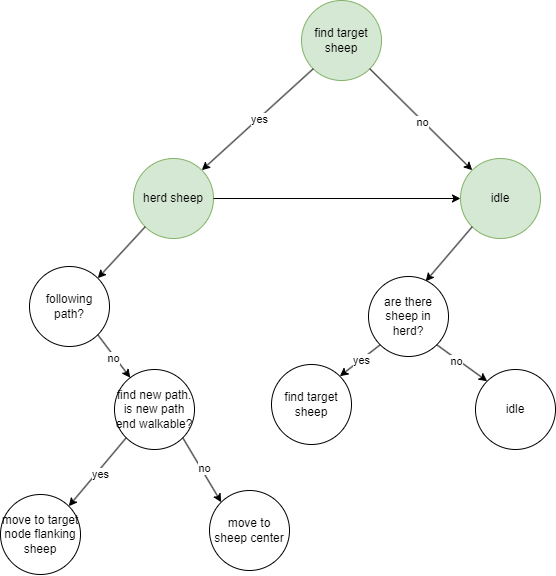

The diagram above was exported from draw.io. Its source (the exported page's mxGraphModel, read from the mxfile embedded in the PNG):
<mxGraphModel dx="1313" dy="681" grid="0" gridSize="10" guides="1" tooltips="1" connect="1" arrows="1" fold="1" page="1" pageScale="1" pageWidth="850" pageHeight="1100" math="0" shadow="0">
  <root>
    <mxCell id="0" />
    <mxCell id="1" parent="0" />
    <mxCell id="vMJoU7ToEk5exhLS33nZ-1" value="herd sheep" style="ellipse;whiteSpace=wrap;html=1;aspect=fixed;fillColor=#d5e8d4;strokeColor=#82b366;" parent="1" vertex="1">
      <mxGeometry x="238" y="232" width="80" height="80" as="geometry" />
    </mxCell>
    <mxCell id="8uUnzRbyBbwbLT4pJlxq-1" value="find target sheep" style="ellipse;whiteSpace=wrap;html=1;aspect=fixed;fillColor=#d5e8d4;strokeColor=#82b366;" parent="1" vertex="1">
      <mxGeometry x="406" y="74" width="80" height="80" as="geometry" />
    </mxCell>
    <mxCell id="8uUnzRbyBbwbLT4pJlxq-5" value="idle" style="ellipse;whiteSpace=wrap;html=1;aspect=fixed;fillColor=#d5e8d4;strokeColor=#82b366;" parent="1" vertex="1">
      <mxGeometry x="565" y="232" width="80" height="80" as="geometry" />
    </mxCell>
    <mxCell id="8uUnzRbyBbwbLT4pJlxq-6" value="" style="endArrow=classic;html=1;rounded=0;exitX=1;exitY=1;exitDx=0;exitDy=0;entryX=0;entryY=0;entryDx=0;entryDy=0;" parent="1" source="8uUnzRbyBbwbLT4pJlxq-1" target="8uUnzRbyBbwbLT4pJlxq-5" edge="1">
      <mxGeometry width="50" height="50" relative="1" as="geometry">
        <mxPoint x="502" y="366" as="sourcePoint" />
        <mxPoint x="507" y="253" as="targetPoint" />
      </mxGeometry>
    </mxCell>
    <mxCell id="8uUnzRbyBbwbLT4pJlxq-7" value="no" style="edgeLabel;html=1;align=center;verticalAlign=middle;resizable=0;points=[];" parent="8uUnzRbyBbwbLT4pJlxq-6" connectable="0" vertex="1">
      <mxGeometry x="0.0249" relative="1" as="geometry">
        <mxPoint y="1" as="offset" />
      </mxGeometry>
    </mxCell>
    <mxCell id="8uUnzRbyBbwbLT4pJlxq-8" value="" style="endArrow=classic;html=1;rounded=0;exitX=0;exitY=1;exitDx=0;exitDy=0;entryX=1;entryY=0;entryDx=0;entryDy=0;" parent="1" source="8uUnzRbyBbwbLT4pJlxq-1" target="vMJoU7ToEk5exhLS33nZ-1" edge="1">
      <mxGeometry width="50" height="50" relative="1" as="geometry">
        <mxPoint x="642" y="508" as="sourcePoint" />
        <mxPoint x="692" y="458" as="targetPoint" />
      </mxGeometry>
    </mxCell>
    <mxCell id="8uUnzRbyBbwbLT4pJlxq-44" value="yes" style="edgeLabel;html=1;align=center;verticalAlign=middle;resizable=0;points=[];" parent="8uUnzRbyBbwbLT4pJlxq-8" connectable="0" vertex="1">
      <mxGeometry x="-0.0014" relative="1" as="geometry">
        <mxPoint x="1" as="offset" />
      </mxGeometry>
    </mxCell>
    <mxCell id="WHJ-IGOxk4Z0nHZH0GeX-1" value="" style="endArrow=classic;html=1;rounded=0;exitX=1;exitY=0.5;exitDx=0;exitDy=0;entryX=0;entryY=0.5;entryDx=0;entryDy=0;" edge="1" parent="1" source="vMJoU7ToEk5exhLS33nZ-1" target="8uUnzRbyBbwbLT4pJlxq-5">
      <mxGeometry width="50" height="50" relative="1" as="geometry">
        <mxPoint x="475" y="243" as="sourcePoint" />
        <mxPoint x="525" y="193" as="targetPoint" />
      </mxGeometry>
    </mxCell>
    <mxCell id="WHJ-IGOxk4Z0nHZH0GeX-2" value="" style="endArrow=classic;html=1;rounded=0;exitX=0;exitY=1;exitDx=0;exitDy=0;entryX=1;entryY=0;entryDx=0;entryDy=0;" edge="1" parent="1" source="vMJoU7ToEk5exhLS33nZ-1" target="WHJ-IGOxk4Z0nHZH0GeX-3">
      <mxGeometry width="50" height="50" relative="1" as="geometry">
        <mxPoint x="262" y="413" as="sourcePoint" />
        <mxPoint x="190" y="346" as="targetPoint" />
      </mxGeometry>
    </mxCell>
    <mxCell id="WHJ-IGOxk4Z0nHZH0GeX-3" value="following path?" style="ellipse;whiteSpace=wrap;html=1;aspect=fixed;" vertex="1" parent="1">
      <mxGeometry x="134" y="340" width="80" height="80" as="geometry" />
    </mxCell>
    <mxCell id="WHJ-IGOxk4Z0nHZH0GeX-4" value="find new path. is new path end walkable?" style="ellipse;whiteSpace=wrap;html=1;aspect=fixed;" vertex="1" parent="1">
      <mxGeometry x="219" y="443" width="80" height="80" as="geometry" />
    </mxCell>
    <mxCell id="WHJ-IGOxk4Z0nHZH0GeX-5" value="" style="endArrow=classic;html=1;rounded=0;exitX=1;exitY=1;exitDx=0;exitDy=0;" edge="1" parent="1" source="WHJ-IGOxk4Z0nHZH0GeX-3" target="WHJ-IGOxk4Z0nHZH0GeX-4">
      <mxGeometry width="50" height="50" relative="1" as="geometry">
        <mxPoint x="155" y="593" as="sourcePoint" />
        <mxPoint x="205" y="543" as="targetPoint" />
      </mxGeometry>
    </mxCell>
    <mxCell id="WHJ-IGOxk4Z0nHZH0GeX-6" value="no" style="edgeLabel;html=1;align=center;verticalAlign=middle;resizable=0;points=[];" vertex="1" connectable="0" parent="WHJ-IGOxk4Z0nHZH0GeX-5">
      <mxGeometry x="0.0025" y="-2" relative="1" as="geometry">
        <mxPoint as="offset" />
      </mxGeometry>
    </mxCell>
    <mxCell id="WHJ-IGOxk4Z0nHZH0GeX-7" value="" style="endArrow=classic;html=1;rounded=0;exitX=1;exitY=1;exitDx=0;exitDy=0;entryX=0;entryY=0;entryDx=0;entryDy=0;" edge="1" parent="1" source="WHJ-IGOxk4Z0nHZH0GeX-4" target="WHJ-IGOxk4Z0nHZH0GeX-13">
      <mxGeometry width="50" height="50" relative="1" as="geometry">
        <mxPoint x="306" y="512" as="sourcePoint" />
        <mxPoint x="366" y="608" as="targetPoint" />
      </mxGeometry>
    </mxCell>
    <mxCell id="WHJ-IGOxk4Z0nHZH0GeX-9" value="no" style="edgeLabel;html=1;align=center;verticalAlign=middle;resizable=0;points=[];" vertex="1" connectable="0" parent="WHJ-IGOxk4Z0nHZH0GeX-7">
      <mxGeometry x="-0.0253" y="3" relative="1" as="geometry">
        <mxPoint as="offset" />
      </mxGeometry>
    </mxCell>
    <mxCell id="WHJ-IGOxk4Z0nHZH0GeX-10" value="" style="endArrow=classic;html=1;rounded=0;exitX=0;exitY=1;exitDx=0;exitDy=0;entryX=1;entryY=0;entryDx=0;entryDy=0;" edge="1" parent="1" source="WHJ-IGOxk4Z0nHZH0GeX-4" target="WHJ-IGOxk4Z0nHZH0GeX-12">
      <mxGeometry width="50" height="50" relative="1" as="geometry">
        <mxPoint x="307" y="537" as="sourcePoint" />
        <mxPoint x="164" y="572" as="targetPoint" />
      </mxGeometry>
    </mxCell>
    <mxCell id="WHJ-IGOxk4Z0nHZH0GeX-11" value="yes" style="edgeLabel;html=1;align=center;verticalAlign=middle;resizable=0;points=[];" vertex="1" connectable="0" parent="WHJ-IGOxk4Z0nHZH0GeX-10">
      <mxGeometry x="-0.0337" y="4" relative="1" as="geometry">
        <mxPoint x="-1" as="offset" />
      </mxGeometry>
    </mxCell>
    <mxCell id="WHJ-IGOxk4Z0nHZH0GeX-12" value="move to target node flanking sheep" style="ellipse;whiteSpace=wrap;html=1;aspect=fixed;" vertex="1" parent="1">
      <mxGeometry x="105" y="568" width="80" height="80" as="geometry" />
    </mxCell>
    <mxCell id="WHJ-IGOxk4Z0nHZH0GeX-13" value="move to sheep center" style="ellipse;whiteSpace=wrap;html=1;aspect=fixed;" vertex="1" parent="1">
      <mxGeometry x="314" y="564" width="80" height="80" as="geometry" />
    </mxCell>
    <mxCell id="WHJ-IGOxk4Z0nHZH0GeX-16" value="" style="endArrow=classic;html=1;rounded=0;exitX=0;exitY=1;exitDx=0;exitDy=0;entryX=0.715;entryY=0.06;entryDx=0;entryDy=0;entryPerimeter=0;" edge="1" parent="1" source="8uUnzRbyBbwbLT4pJlxq-5" target="WHJ-IGOxk4Z0nHZH0GeX-17">
      <mxGeometry width="50" height="50" relative="1" as="geometry">
        <mxPoint x="580" y="465" as="sourcePoint" />
        <mxPoint x="493" y="383" as="targetPoint" />
      </mxGeometry>
    </mxCell>
    <mxCell id="WHJ-IGOxk4Z0nHZH0GeX-17" value="are there sheep in herd?" style="ellipse;whiteSpace=wrap;html=1;aspect=fixed;" vertex="1" parent="1">
      <mxGeometry x="473" y="350" width="80" height="80" as="geometry" />
    </mxCell>
    <mxCell id="WHJ-IGOxk4Z0nHZH0GeX-19" value="" style="endArrow=classic;html=1;rounded=0;exitX=0;exitY=1;exitDx=0;exitDy=0;entryX=1;entryY=0;entryDx=0;entryDy=0;" edge="1" parent="1" source="WHJ-IGOxk4Z0nHZH0GeX-17" target="WHJ-IGOxk4Z0nHZH0GeX-21">
      <mxGeometry width="50" height="50" relative="1" as="geometry">
        <mxPoint x="494" y="456" as="sourcePoint" />
        <mxPoint x="461" y="463" as="targetPoint" />
      </mxGeometry>
    </mxCell>
    <mxCell id="WHJ-IGOxk4Z0nHZH0GeX-20" value="yes" style="edgeLabel;html=1;align=center;verticalAlign=middle;resizable=0;points=[];" vertex="1" connectable="0" parent="WHJ-IGOxk4Z0nHZH0GeX-19">
      <mxGeometry x="-0.0105" relative="1" as="geometry">
        <mxPoint as="offset" />
      </mxGeometry>
    </mxCell>
    <mxCell id="WHJ-IGOxk4Z0nHZH0GeX-21" value="find target sheep" style="ellipse;whiteSpace=wrap;html=1;aspect=fixed;" vertex="1" parent="1">
      <mxGeometry x="376" y="438" width="80" height="80" as="geometry" />
    </mxCell>
    <mxCell id="WHJ-IGOxk4Z0nHZH0GeX-22" value="idle" style="ellipse;whiteSpace=wrap;html=1;aspect=fixed;" vertex="1" parent="1">
      <mxGeometry x="580" y="443" width="80" height="80" as="geometry" />
    </mxCell>
    <mxCell id="WHJ-IGOxk4Z0nHZH0GeX-23" value="" style="endArrow=classic;html=1;rounded=0;exitX=1;exitY=1;exitDx=0;exitDy=0;entryX=0;entryY=0;entryDx=0;entryDy=0;" edge="1" parent="1" source="WHJ-IGOxk4Z0nHZH0GeX-17" target="WHJ-IGOxk4Z0nHZH0GeX-22">
      <mxGeometry width="50" height="50" relative="1" as="geometry">
        <mxPoint x="576" y="528" as="sourcePoint" />
        <mxPoint x="626" y="478" as="targetPoint" />
      </mxGeometry>
    </mxCell>
    <mxCell id="WHJ-IGOxk4Z0nHZH0GeX-25" value="no" style="edgeLabel;html=1;align=center;verticalAlign=middle;resizable=0;points=[];" vertex="1" connectable="0" parent="WHJ-IGOxk4Z0nHZH0GeX-23">
      <mxGeometry x="-0.1887" y="-2" relative="1" as="geometry">
        <mxPoint as="offset" />
      </mxGeometry>
    </mxCell>
  </root>
</mxGraphModel>